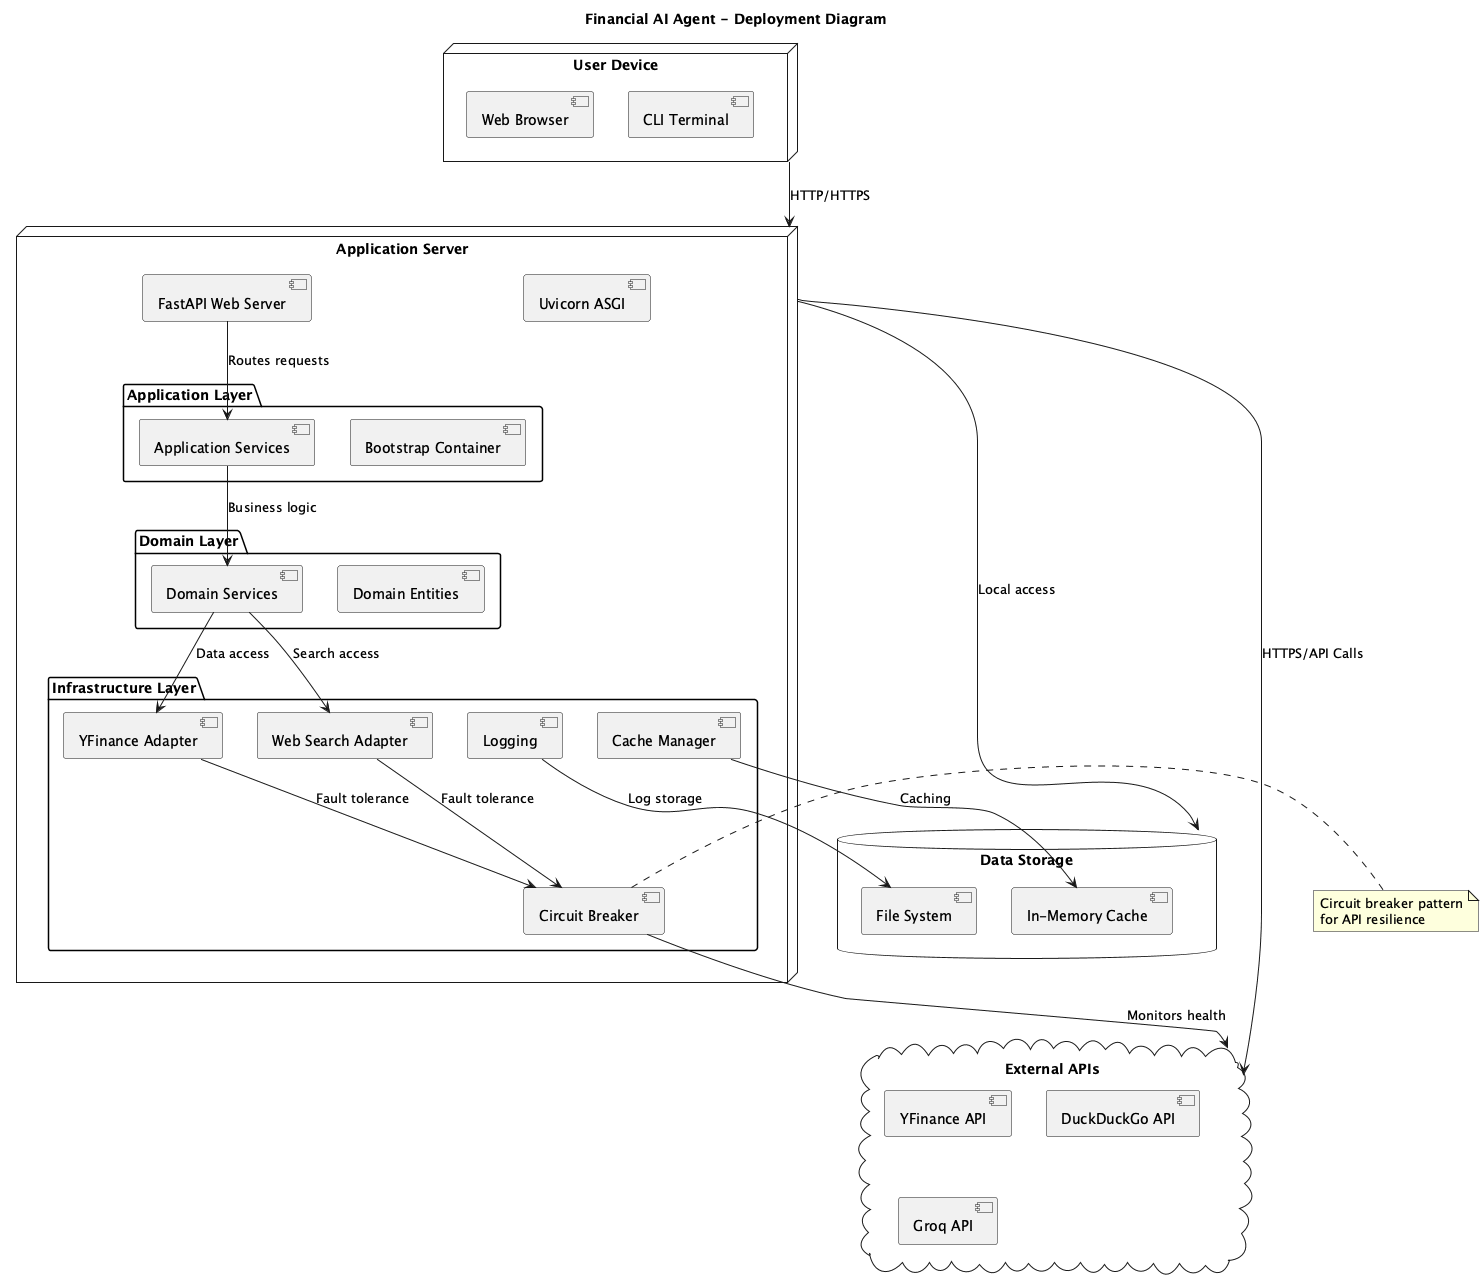

The diagram above was rendered by PlantUML. Its source (embedded in the PNG):
@startuml Deployment Architecture

title Financial AI Agent - Deployment Diagram

node "User Device" as UserDevice {
    [Web Browser] as Browser
    [CLI Terminal] as Terminal
}

node "Application Server" as AppServer {
    [FastAPI Web Server] as FastAPI
    [Uvicorn ASGI] as Uvicorn

    package "Application Layer" {
        [Application Services] as AppServices
        [Bootstrap Container] as Bootstrap
    }

    package "Domain Layer" {
        [Domain Services] as DomainServices
        [Domain Entities] as Entities
    }

    package "Infrastructure Layer" {
        [YFinance Adapter] as YFinanceAdapter
        [Web Search Adapter] as WebAdapter
        [Circuit Breaker] as CircuitBreaker
        [Cache Manager] as Cache
        [Logging] as Logger
    }
}

cloud "External APIs" as ExternalAPIs {
    [YFinance API] as YFinanceAPI
    [DuckDuckGo API] as DuckDuckGoAPI
    [Groq API] as GroqAPI
}

database "Data Storage" as Storage {
    [In-Memory Cache] as MemCache
    [File System] as FileSys
}

' Network connections
UserDevice --> AppServer : HTTP/HTTPS
AppServer --> ExternalAPIs : HTTPS/API Calls
AppServer --> Storage : Local access

' Internal component relationships
FastAPI --> AppServices : Routes requests
AppServices --> DomainServices : Business logic
DomainServices --> YFinanceAdapter : Data access
DomainServices --> WebAdapter : Search access
YFinanceAdapter --> CircuitBreaker : Fault tolerance
WebAdapter --> CircuitBreaker : Fault tolerance
Cache --> MemCache : Caching
Logger --> FileSys : Log storage

' Fault tolerance
CircuitBreaker --> ExternalAPIs : Monitors health
note right of CircuitBreaker
Circuit breaker pattern
for API resilience
end note

@enduml